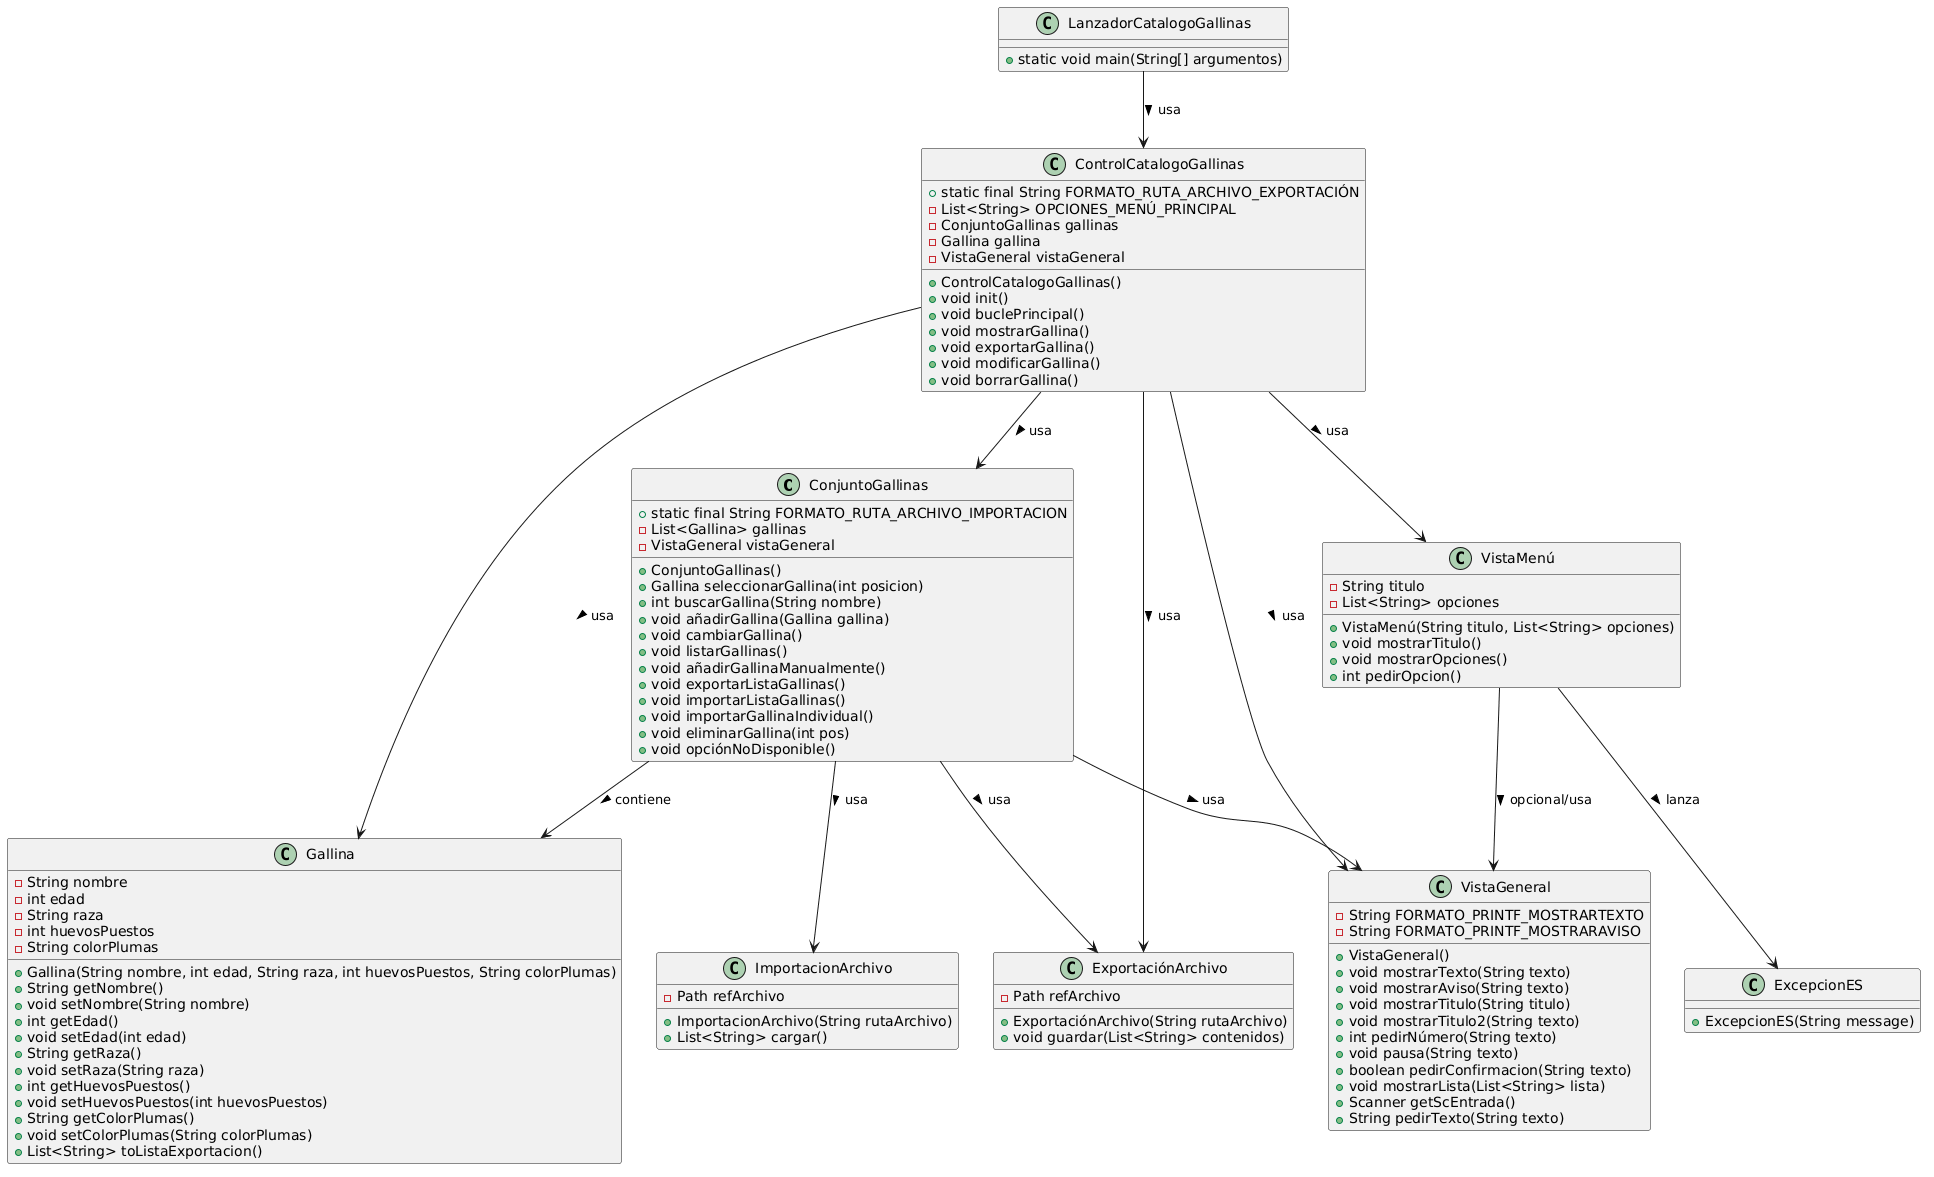

The diagram above was rendered by PlantUML. Its source (embedded in the PNG):
@startuml
' ===============================================
' Diagrama UML completo del paquete catalogogallinas
' ===============================================

' Definición de la clase ConjuntoGallinas
class ConjuntoGallinas {
    +static final String FORMATO_RUTA_ARCHIVO_IMPORTACION
    -List<Gallina> gallinas
    -VistaGeneral vistaGeneral
    +ConjuntoGallinas()
    +Gallina seleccionarGallina(int posicion)
    +int buscarGallina(String nombre)
    +void añadirGallina(Gallina gallina)
    +void cambiarGallina()
    +void listarGallinas()
    +void añadirGallinaManualmente()
    +void exportarListaGallinas()
    +void importarListaGallinas()
    +void importarGallinaIndividual()
    +void eliminarGallina(int pos)
    +void opciónNoDisponible()
}

' Definición de la clase Gallina
class Gallina {
    -String nombre
    -int edad
    -String raza
    -int huevosPuestos
    -String colorPlumas
    +Gallina(String nombre, int edad, String raza, int huevosPuestos, String colorPlumas)
    +String getNombre()
    +void setNombre(String nombre)
    +int getEdad()
    +void setEdad(int edad)
    +String getRaza()
    +void setRaza(String raza)
    +int getHuevosPuestos()
    +void setHuevosPuestos(int huevosPuestos)
    +String getColorPlumas()
    +void setColorPlumas(String colorPlumas)
    +List<String> toListaExportacion()
}

' Definición de la clase VistaMenú
class VistaMenú {
    -String titulo
    -List<String> opciones
    +VistaMenú(String titulo, List<String> opciones)
    +void mostrarTitulo()
    +void mostrarOpciones()
    +int pedirOpcion()
}

' Definición de la clase VistaGeneral
class VistaGeneral {
    -String FORMATO_PRINTF_MOSTRARTEXTO
    -String FORMATO_PRINTF_MOSTRARAVISO
    +VistaGeneral()
    +void mostrarTexto(String texto)
    +void mostrarAviso(String texto)
    +void mostrarTitulo(String titulo)
    +void mostrarTitulo2(String texto)
    +int pedirNúmero(String texto)
    +void pausa(String texto)
    +boolean pedirConfirmacion(String texto)
    +void mostrarLista(List<String> lista)
    +Scanner getScEntrada()
    +String pedirTexto(String texto)
}

' Definición de la clase LanzadorCatalogoGallinas
class LanzadorCatalogoGallinas {
    +static void main(String[] argumentos)
}

' Definición de la clase ImportacionArchivo
class ImportacionArchivo {
    -Path refArchivo
    +ImportacionArchivo(String rutaArchivo)
    +List<String> cargar()
}

' Definición de la clase ExportaciónArchivo
class ExportaciónArchivo {
    -Path refArchivo
    +ExportaciónArchivo(String rutaArchivo)
    +void guardar(List<String> contenidos)
}

' Definición de la clase ControlCatalogoGallinas
class ControlCatalogoGallinas {
    +static final String FORMATO_RUTA_ARCHIVO_EXPORTACIÓN
    -List<String> OPCIONES_MENÚ_PRINCIPAL
    -ConjuntoGallinas gallinas
    -Gallina gallina
    -VistaGeneral vistaGeneral
    +ControlCatalogoGallinas()
    +void init()
    +void buclePrincipal()
    +void mostrarGallina()
    +void exportarGallina()
    +void modificarGallina()
    +void borrarGallina()
}

' Definición de la clase ExcepcionES
class ExcepcionES {
    +ExcepcionES(String message)
}

' ===============================================
' Relaciones
' ===============================================
ConjuntoGallinas --> Gallina : contiene >
ConjuntoGallinas --> VistaGeneral : usa >
ConjuntoGallinas --> ExportaciónArchivo : usa >
ConjuntoGallinas --> ImportacionArchivo : usa >

ControlCatalogoGallinas --> ConjuntoGallinas : usa >
ControlCatalogoGallinas --> Gallina : usa >
ControlCatalogoGallinas --> VistaGeneral : usa >
ControlCatalogoGallinas --> VistaMenú : usa >
ControlCatalogoGallinas --> ExportaciónArchivo : usa >

VistaMenú --> ExcepcionES : lanza >
VistaMenú --> VistaGeneral : opcional/usa >

LanzadorCatalogoGallinas --> ControlCatalogoGallinas : usa >
@enduml